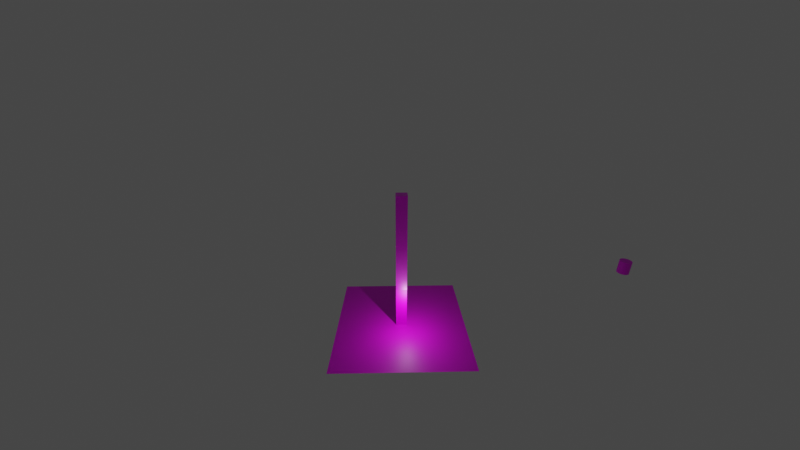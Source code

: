 # Source: rigidBodyDemo.blend  (saved by Blender 3.1.7; exported with 4.5.12 LTS)
import bpy
from mathutils import Matrix  # noqa: F401  (used for matrix-valued properties, if any)

bpy.ops.wm.read_factory_settings(use_empty=True)
scene = bpy.context.scene
scene.name = 'Scene'

# ---- collections
col_collection = bpy.data.collections.new('Collection'); scene.collection.children.link(col_collection)

# ---- images (referenced by path relative to the original .blend; pixels are not part of the script)
import os
ASSET_DIR = os.environ.get("B2B_ASSET_DIR", "")  # directory of the original .blend (textures are referenced by path, not embedded)
HERE = os.path.dirname(os.path.abspath(__file__))  # packed textures are extracted next to this script under _unpacked/

def load_image(name, relpath, width, height, colorspace="sRGB"):
    """Load a texture the original file referenced (path relative to the .blend, or extracted next to this script)."""
    p = next((c for c in (os.path.join(HERE, relpath), os.path.join(ASSET_DIR, relpath)) if relpath and os.path.exists(c)), "")
    if p:
        img = bpy.data.images.load(p, check_existing=True)
        img.name = name
    else:  # same state as the original file: an image datablock whose file is absent (Cycles renders it pink)
        img = bpy.data.images.new(name, width, height)
        img.source = "FILE"
        img.filepath = "//" + (relpath or name)
    img.colorspace_settings.name = colorspace
    return img
img_diceblue = load_image('diceBlue', 'diceBlue.png', 1024, 1024, 'sRGB')
img_bigg_jpg = load_image('BigG.jpg', 'BigG.jpg', 1024, 1024, 'sRGB')
img_diceorange_png = load_image('diceOrange.png', 'diceOrange.png', 1024, 1024, 'sRGB')
img_dicegreen_png = load_image('diceGreen.png', 'diceGreen.png', 1024, 1024, 'sRGB')
img_dicepurp_png = load_image('dicePurp.png', 'dicePurp.png', 1024, 1024, 'sRGB')
img_cylpuck = load_image('cylPuck', 'cylPuck.png', 1024, 1024, 'sRGB')

# ---- materials (node trees are filled in below, after node groups)
mat_bluecube = bpy.data.materials.new('blueCube')
mat_bluecube.alpha_threshold = 0.0
mat_bluecube.use_transparent_shadow = False
mat_bluecube.line_color = (0.0, 0.0, 0.0, 1.0)
mat_biggbase = bpy.data.materials.new('BigGBase')
mat_biggbase.use_transparent_shadow = False
mat_orangecube = bpy.data.materials.new('orangeCube')
mat_orangecube.use_transparent_shadow = False
mat_greencube = bpy.data.materials.new('greenCube')
mat_greencube.use_transparent_shadow = False
mat_purpcube = bpy.data.materials.new('purpCube')
mat_purpcube.use_transparent_shadow = False
mat_cylpuck = bpy.data.materials.new('cylPuck')
mat_cylpuck.use_transparent_shadow = False

# ---- material node trees
mat_bluecube.use_nodes = True; mat_bluecube.node_tree.nodes.clear()
_N = mat_bluecube.node_tree.nodes; _L = mat_bluecube.node_tree.links
n0 = _N.new('ShaderNodeOutputMaterial'); n0.name = 'Material Output'; n0.location = (300, 300)
n1 = _N.new('ShaderNodeBsdfPrincipled'); n1.name = 'Principled BSDF'; n1.location = (10, 300)
n1.distribution = 'GGX'
n1.subsurface_method = 'RANDOM_WALK_SKIN'
n1.inputs[2].default_value = 0.4
n1.inputs[3].default_value = 1.45
n1.inputs[27].default_value = (0.0, 0.0, 0.0, 1.0)
n1.inputs[28].default_value = 1.0
n2 = _N.new('ShaderNodeTexImage'); n2.name = 'Image Texture'; n2.location = (-277, 152)
n2.image = img_diceblue
_L.new(n1.outputs[0], n0.inputs[0])
_L.new(n2.outputs[0], n1.inputs[0])
n0.is_active_output = True
mat_biggbase.use_nodes = True; mat_biggbase.node_tree.nodes.clear()
_N = mat_biggbase.node_tree.nodes; _L = mat_biggbase.node_tree.links
n0 = _N.new('ShaderNodeBsdfPrincipled'); n0.name = 'Principled BSDF'; n0.location = (10, 300)
n0.distribution = 'GGX'
n0.subsurface_method = 'RANDOM_WALK_SKIN'
n0.inputs[3].default_value = 1.45
n0.inputs[27].default_value = (0.0, 0.0, 0.0, 1.0)
n0.inputs[28].default_value = 1.0
n1 = _N.new('ShaderNodeOutputMaterial'); n1.name = 'Material Output'; n1.location = (300, 300)
n2 = _N.new('ShaderNodeTexImage'); n2.name = 'Image Texture'; n2.location = (-316, 242)
n2.image = img_bigg_jpg
_L.new(n0.outputs[0], n1.inputs[0])
_L.new(n2.outputs[0], n0.inputs[0])
n1.is_active_output = True
mat_orangecube.use_nodes = True; mat_orangecube.node_tree.nodes.clear()
_N = mat_orangecube.node_tree.nodes; _L = mat_orangecube.node_tree.links
n0 = _N.new('ShaderNodeBsdfPrincipled'); n0.name = 'Principled BSDF'; n0.location = (10, 300)
n0.distribution = 'GGX'
n0.subsurface_method = 'RANDOM_WALK_SKIN'
n0.inputs[3].default_value = 1.45
n0.inputs[27].default_value = (0.0, 0.0, 0.0, 1.0)
n0.inputs[28].default_value = 1.0
n1 = _N.new('ShaderNodeOutputMaterial'); n1.name = 'Material Output'; n1.location = (300, 300)
n2 = _N.new('ShaderNodeTexImage'); n2.name = 'Image Texture'; n2.location = (-314, 223)
n2.image = img_diceorange_png
_L.new(n0.outputs[0], n1.inputs[0])
_L.new(n2.outputs[0], n0.inputs[0])
n1.is_active_output = True
mat_greencube.use_nodes = True; mat_greencube.node_tree.nodes.clear()
_N = mat_greencube.node_tree.nodes; _L = mat_greencube.node_tree.links
n0 = _N.new('ShaderNodeBsdfPrincipled'); n0.name = 'Principled BSDF'; n0.location = (10, 300)
n0.distribution = 'GGX'
n0.subsurface_method = 'RANDOM_WALK_SKIN'
n0.inputs[3].default_value = 1.45
n0.inputs[27].default_value = (0.0, 0.0, 0.0, 1.0)
n0.inputs[28].default_value = 1.0
n1 = _N.new('ShaderNodeOutputMaterial'); n1.name = 'Material Output'; n1.location = (300, 300)
n2 = _N.new('ShaderNodeTexImage'); n2.name = 'Image Texture'; n2.location = (-303, 209)
n2.image = img_dicegreen_png
_L.new(n0.outputs[0], n1.inputs[0])
_L.new(n2.outputs[0], n0.inputs[0])
n1.is_active_output = True
mat_purpcube.use_nodes = True; mat_purpcube.node_tree.nodes.clear()
_N = mat_purpcube.node_tree.nodes; _L = mat_purpcube.node_tree.links
n0 = _N.new('ShaderNodeBsdfPrincipled'); n0.name = 'Principled BSDF'; n0.location = (10, 300)
n0.distribution = 'GGX'
n0.subsurface_method = 'RANDOM_WALK_SKIN'
n0.inputs[3].default_value = 1.45
n0.inputs[27].default_value = (0.0, 0.0, 0.0, 1.0)
n0.inputs[28].default_value = 1.0
n1 = _N.new('ShaderNodeOutputMaterial'); n1.name = 'Material Output'; n1.location = (300, 300)
n2 = _N.new('ShaderNodeTexImage'); n2.name = 'Image Texture'; n2.location = (-305, 224)
n2.image = img_dicepurp_png
_L.new(n0.outputs[0], n1.inputs[0])
_L.new(n2.outputs[0], n0.inputs[0])
n1.is_active_output = True
mat_cylpuck.use_nodes = True; mat_cylpuck.node_tree.nodes.clear()
_N = mat_cylpuck.node_tree.nodes; _L = mat_cylpuck.node_tree.links
n0 = _N.new('ShaderNodeBsdfPrincipled'); n0.name = 'Principled BSDF'; n0.location = (10, 300)
n0.distribution = 'GGX'
n0.subsurface_method = 'RANDOM_WALK_SKIN'
n0.inputs[3].default_value = 1.45
n0.inputs[27].default_value = (0.0, 0.0, 0.0, 1.0)
n0.inputs[28].default_value = 1.0
n1 = _N.new('ShaderNodeOutputMaterial'); n1.name = 'Material Output'; n1.location = (300, 300)
n2 = _N.new('ShaderNodeTexImage'); n2.name = 'Image Texture'; n2.location = (-300, 243)
n2.image = img_cylpuck
_L.new(n0.outputs[0], n1.inputs[0])
_L.new(n2.outputs[0], n0.inputs[0])
n1.is_active_output = True

# ---- world
world_world = bpy.data.worlds.new('World'); scene.world = world_world
world_world.use_nodes = True; world_world.node_tree.nodes.clear()
_N = world_world.node_tree.nodes; _L = world_world.node_tree.links
n0 = _N.new('ShaderNodeOutputWorld'); n0.name = 'World Output'; n0.location = (300, 300)
n1 = _N.new('ShaderNodeBackground'); n1.name = 'Background'; n1.location = (10, 300)
n1.inputs[0].default_value = (0.05088, 0.05088, 0.05088, 1.0)
_L.new(n1.outputs[0], n0.inputs[0])
n0.is_active_output = True
world_world.color = (0.05088, 0.05088, 0.05088)
world_world.use_sun_shadow = False
world_world.sun_shadow_jitter_overblur = 0.0

# ---- cameras
cam_camera = bpy.data.cameras.new('Camera')
cam_camera.clip_end = 100.0
cam_camera.lens = 14.09
cam_camera.ortho_scale = 7.314

# ---- lights
light_light = bpy.data.lights.new('Light', 'POINT')
light_light.transmission_factor = 0.0
light_light.energy = 1000.0
light_light.shadow_soft_size = 0.1
light_light.shadow_maximum_resolution = 0.006
light_light.use_absolute_resolution = True

# ---- meshes
me_cube = bpy.data.meshes.new('Cube')
me_cube.from_pydata([(1.0, 1.0, 1.0), (1.0, 1.0, -1.0), (1.0, -1.0, 1.0), (1.0, -1.0, -1.0), (-1.0, 1.0, 1.0), (-1.0, 1.0, -1.0), (-1.0, -1.0, 1.0), (-1.0, -1.0, -1.0)], [], [(0, 4, 6, 2), (3, 2, 6, 7), (7, 6, 4, 5), (5, 1, 3, 7), (1, 0, 2, 3), (5, 4, 0, 1)])
_uv = me_cube.uv_layers.new(name='UVMap')
_uv.uv.foreach_set('vector', [0.625, 0.5, 0.875, 0.5, 0.875, 0.75, 0.625, 0.75, 0.375, 0.75, 0.625, 0.75, 0.625, 1.0, 0.375, 1.0, 0.375, 0.0, 0.625, 0.0, 0.625, 0.25, 0.375, 0.25, 0.125, 0.5, 0.375, 0.5, 0.375, 0.75, 0.125, 0.75, 0.375, 0.5, 0.625, 0.5, 0.625, 0.75, 0.375, 0.75, 0.375, 0.25, 0.625, 0.25, 0.625, 0.5, 0.375, 0.5])
me_cube.materials.append(mat_bluecube)
me_cube.use_remesh_preserve_volume = False
me_cube.use_remesh_preserve_attributes = False
me_cube.use_mirror_vertex_groups = False
me_cube.update()
me_plane = bpy.data.meshes.new('Plane')
me_plane.from_pydata([(-1.0, -1.0, 0.0), (1.0, -1.0, 0.0), (-1.0, 1.0, 0.0), (1.0, 1.0, 0.0)], [], [(0, 1, 3, 2)])
_uv = me_plane.uv_layers.new(name='UVMap')
_uv.uv.foreach_set('vector', [0.0, 0.0, 1.0, 0.0, 1.0, 1.0, 0.0, 1.0])
me_plane.materials.append(mat_biggbase)
me_plane.use_remesh_fix_poles = True
me_plane.use_remesh_preserve_attributes = False
me_plane.update()
me_cube_001 = bpy.data.meshes.new('Cube.001')
me_cube_001.from_pydata([(1.0, 1.0, 1.0), (1.0, 1.0, -1.0), (1.0, -1.0, 1.0), (1.0, -1.0, -1.0), (-1.0, 1.0, 1.0), (-1.0, 1.0, -1.0), (-1.0, -1.0, 1.0), (-1.0, -1.0, -1.0)], [], [(0, 4, 6, 2), (3, 2, 6, 7), (7, 6, 4, 5), (5, 1, 3, 7), (1, 0, 2, 3), (5, 4, 0, 1)])
_uv = me_cube_001.uv_layers.new(name='UVMap')
_uv.uv.foreach_set('vector', [0.625, 0.5, 0.875, 0.5, 0.875, 0.75, 0.625, 0.75, 0.375, 0.75, 0.625, 0.75, 0.625, 1.0, 0.375, 1.0, 0.375, 0.0, 0.625, 0.0, 0.625, 0.25, 0.375, 0.25, 0.125, 0.5, 0.375, 0.5, 0.375, 0.75, 0.125, 0.75, 0.375, 0.5, 0.625, 0.5, 0.625, 0.75, 0.375, 0.75, 0.375, 0.25, 0.625, 0.25, 0.625, 0.5, 0.375, 0.5])
me_cube_001.materials.append(mat_orangecube)
me_cube_001.use_remesh_preserve_volume = False
me_cube_001.use_remesh_preserve_attributes = False
me_cube_001.use_mirror_vertex_groups = False
me_cube_001.update()
me_cube_002 = bpy.data.meshes.new('Cube.002')
me_cube_002.from_pydata([(1.0, 1.0, 1.0), (1.0, 1.0, -1.0), (1.0, -1.0, 1.0), (1.0, -1.0, -1.0), (-1.0, 1.0, 1.0), (-1.0, 1.0, -1.0), (-1.0, -1.0, 1.0), (-1.0, -1.0, -1.0)], [], [(0, 4, 6, 2), (3, 2, 6, 7), (7, 6, 4, 5), (5, 1, 3, 7), (1, 0, 2, 3), (5, 4, 0, 1)])
_uv = me_cube_002.uv_layers.new(name='UVMap')
_uv.uv.foreach_set('vector', [0.625, 0.5, 0.875, 0.5, 0.875, 0.75, 0.625, 0.75, 0.375, 0.75, 0.625, 0.75, 0.625, 1.0, 0.375, 1.0, 0.375, 0.0, 0.625, 0.0, 0.625, 0.25, 0.375, 0.25, 0.125, 0.5, 0.375, 0.5, 0.375, 0.75, 0.125, 0.75, 0.375, 0.5, 0.625, 0.5, 0.625, 0.75, 0.375, 0.75, 0.375, 0.25, 0.625, 0.25, 0.625, 0.5, 0.375, 0.5])
me_cube_002.materials.append(mat_greencube)
me_cube_002.use_remesh_preserve_volume = False
me_cube_002.use_remesh_preserve_attributes = False
me_cube_002.use_mirror_vertex_groups = False
me_cube_002.update()
me_cube_003 = bpy.data.meshes.new('Cube.003')
me_cube_003.from_pydata([(1.0, 1.0, 1.0), (1.0, 1.0, -1.0), (1.0, -1.0, 1.0), (1.0, -1.0, -1.0), (-1.0, 1.0, 1.0), (-1.0, 1.0, -1.0), (-1.0, -1.0, 1.0), (-1.0, -1.0, -1.0)], [], [(0, 4, 6, 2), (3, 2, 6, 7), (7, 6, 4, 5), (5, 1, 3, 7), (1, 0, 2, 3), (5, 4, 0, 1)])
_uv = me_cube_003.uv_layers.new(name='UVMap')
_uv.uv.foreach_set('vector', [0.625, 0.5, 0.875, 0.5, 0.875, 0.75, 0.625, 0.75, 0.375, 0.75, 0.625, 0.75, 0.625, 1.0, 0.375, 1.0, 0.375, 0.0, 0.625, 0.0, 0.625, 0.25, 0.375, 0.25, 0.125, 0.5, 0.375, 0.5, 0.375, 0.75, 0.125, 0.75, 0.375, 0.5, 0.625, 0.5, 0.625, 0.75, 0.375, 0.75, 0.375, 0.25, 0.625, 0.25, 0.625, 0.5, 0.375, 0.5])
me_cube_003.materials.append(mat_purpcube)
me_cube_003.use_remesh_preserve_volume = False
me_cube_003.use_remesh_preserve_attributes = False
me_cube_003.use_mirror_vertex_groups = False
me_cube_003.update()
me_cube_004 = bpy.data.meshes.new('Cube.004')
me_cube_004.from_pydata([(1.0, 1.0, 1.0), (1.0, 1.0, -1.0), (1.0, -1.0, 1.0), (1.0, -1.0, -1.0), (-1.0, 1.0, 1.0), (-1.0, 1.0, -1.0), (-1.0, -1.0, 1.0), (-1.0, -1.0, -1.0)], [], [(0, 4, 6, 2), (3, 2, 6, 7), (7, 6, 4, 5), (5, 1, 3, 7), (1, 0, 2, 3), (5, 4, 0, 1)])
_uv = me_cube_004.uv_layers.new(name='UVMap')
_uv.uv.foreach_set('vector', [0.625, 0.5, 0.875, 0.5, 0.875, 0.75, 0.625, 0.75, 0.375, 0.75, 0.625, 0.75, 0.625, 1.0, 0.375, 1.0, 0.375, 0.0, 0.625, 0.0, 0.625, 0.25, 0.375, 0.25, 0.125, 0.5, 0.375, 0.5, 0.375, 0.75, 0.125, 0.75, 0.375, 0.5, 0.625, 0.5, 0.625, 0.75, 0.375, 0.75, 0.375, 0.25, 0.625, 0.25, 0.625, 0.5, 0.375, 0.5])
me_cube_004.materials.append(mat_bluecube)
me_cube_004.use_remesh_preserve_volume = False
me_cube_004.use_remesh_preserve_attributes = False
me_cube_004.use_mirror_vertex_groups = False
me_cube_004.update()
me_cube_005 = bpy.data.meshes.new('Cube.005')
me_cube_005.from_pydata([(1.0, 1.0, 1.0), (1.0, 1.0, -1.0), (1.0, -1.0, 1.0), (1.0, -1.0, -1.0), (-1.0, 1.0, 1.0), (-1.0, 1.0, -1.0), (-1.0, -1.0, 1.0), (-1.0, -1.0, -1.0)], [], [(0, 4, 6, 2), (3, 2, 6, 7), (7, 6, 4, 5), (5, 1, 3, 7), (1, 0, 2, 3), (5, 4, 0, 1)])
_uv = me_cube_005.uv_layers.new(name='UVMap')
_uv.uv.foreach_set('vector', [0.625, 0.5, 0.875, 0.5, 0.875, 0.75, 0.625, 0.75, 0.375, 0.75, 0.625, 0.75, 0.625, 1.0, 0.375, 1.0, 0.375, 0.0, 0.625, 0.0, 0.625, 0.25, 0.375, 0.25, 0.125, 0.5, 0.375, 0.5, 0.375, 0.75, 0.125, 0.75, 0.375, 0.5, 0.625, 0.5, 0.625, 0.75, 0.375, 0.75, 0.375, 0.25, 0.625, 0.25, 0.625, 0.5, 0.375, 0.5])
me_cube_005.materials.append(mat_orangecube)
me_cube_005.use_remesh_preserve_volume = False
me_cube_005.use_remesh_preserve_attributes = False
me_cube_005.use_mirror_vertex_groups = False
me_cube_005.update()
me_cube_006 = bpy.data.meshes.new('Cube.006')
me_cube_006.from_pydata([(1.0, 1.0, 1.0), (1.0, 1.0, -1.0), (1.0, -1.0, 1.0), (1.0, -1.0, -1.0), (-1.0, 1.0, 1.0), (-1.0, 1.0, -1.0), (-1.0, -1.0, 1.0), (-1.0, -1.0, -1.0)], [], [(0, 4, 6, 2), (3, 2, 6, 7), (7, 6, 4, 5), (5, 1, 3, 7), (1, 0, 2, 3), (5, 4, 0, 1)])
_uv = me_cube_006.uv_layers.new(name='UVMap')
_uv.uv.foreach_set('vector', [0.625, 0.5, 0.875, 0.5, 0.875, 0.75, 0.625, 0.75, 0.375, 0.75, 0.625, 0.75, 0.625, 1.0, 0.375, 1.0, 0.375, 0.0, 0.625, 0.0, 0.625, 0.25, 0.375, 0.25, 0.125, 0.5, 0.375, 0.5, 0.375, 0.75, 0.125, 0.75, 0.375, 0.5, 0.625, 0.5, 0.625, 0.75, 0.375, 0.75, 0.375, 0.25, 0.625, 0.25, 0.625, 0.5, 0.375, 0.5])
me_cube_006.materials.append(mat_greencube)
me_cube_006.use_remesh_preserve_volume = False
me_cube_006.use_remesh_preserve_attributes = False
me_cube_006.use_mirror_vertex_groups = False
me_cube_006.update()
me_cube_007 = bpy.data.meshes.new('Cube.007')
me_cube_007.from_pydata([(1.0, 1.0, 1.0), (1.0, 1.0, -1.0), (1.0, -1.0, 1.0), (1.0, -1.0, -1.0), (-1.0, 1.0, 1.0), (-1.0, 1.0, -1.0), (-1.0, -1.0, 1.0), (-1.0, -1.0, -1.0)], [], [(0, 4, 6, 2), (3, 2, 6, 7), (7, 6, 4, 5), (5, 1, 3, 7), (1, 0, 2, 3), (5, 4, 0, 1)])
_uv = me_cube_007.uv_layers.new(name='UVMap')
_uv.uv.foreach_set('vector', [0.625, 0.5, 0.875, 0.5, 0.875, 0.75, 0.625, 0.75, 0.375, 0.75, 0.625, 0.75, 0.625, 1.0, 0.375, 1.0, 0.375, 0.0, 0.625, 0.0, 0.625, 0.25, 0.375, 0.25, 0.125, 0.5, 0.375, 0.5, 0.375, 0.75, 0.125, 0.75, 0.375, 0.5, 0.625, 0.5, 0.625, 0.75, 0.375, 0.75, 0.375, 0.25, 0.625, 0.25, 0.625, 0.5, 0.375, 0.5])
me_cube_007.materials.append(mat_purpcube)
me_cube_007.use_remesh_preserve_volume = False
me_cube_007.use_remesh_preserve_attributes = False
me_cube_007.use_mirror_vertex_groups = False
me_cube_007.update()
me_cube_008 = bpy.data.meshes.new('Cube.008')
me_cube_008.from_pydata([(1.0, 1.0, 1.0), (1.0, 1.0, -1.0), (1.0, -1.0, 1.0), (1.0, -1.0, -1.0), (-1.0, 1.0, 1.0), (-1.0, 1.0, -1.0), (-1.0, -1.0, 1.0), (-1.0, -1.0, -1.0)], [], [(0, 4, 6, 2), (3, 2, 6, 7), (7, 6, 4, 5), (5, 1, 3, 7), (1, 0, 2, 3), (5, 4, 0, 1)])
_uv = me_cube_008.uv_layers.new(name='UVMap')
_uv.uv.foreach_set('vector', [0.625, 0.5, 0.875, 0.5, 0.875, 0.75, 0.625, 0.75, 0.375, 0.75, 0.625, 0.75, 0.625, 1.0, 0.375, 1.0, 0.375, 0.0, 0.625, 0.0, 0.625, 0.25, 0.375, 0.25, 0.125, 0.5, 0.375, 0.5, 0.375, 0.75, 0.125, 0.75, 0.375, 0.5, 0.625, 0.5, 0.625, 0.75, 0.375, 0.75, 0.375, 0.25, 0.625, 0.25, 0.625, 0.5, 0.375, 0.5])
me_cube_008.materials.append(mat_bluecube)
me_cube_008.use_remesh_preserve_volume = False
me_cube_008.use_remesh_preserve_attributes = False
me_cube_008.use_mirror_vertex_groups = False
me_cube_008.update()
me_cube_009 = bpy.data.meshes.new('Cube.009')
me_cube_009.from_pydata([(1.0, 1.0, 1.0), (1.0, 1.0, -1.0), (1.0, -1.0, 1.0), (1.0, -1.0, -1.0), (-1.0, 1.0, 1.0), (-1.0, 1.0, -1.0), (-1.0, -1.0, 1.0), (-1.0, -1.0, -1.0)], [], [(0, 4, 6, 2), (3, 2, 6, 7), (7, 6, 4, 5), (5, 1, 3, 7), (1, 0, 2, 3), (5, 4, 0, 1)])
_uv = me_cube_009.uv_layers.new(name='UVMap')
_uv.uv.foreach_set('vector', [0.625, 0.5, 0.875, 0.5, 0.875, 0.75, 0.625, 0.75, 0.375, 0.75, 0.625, 0.75, 0.625, 1.0, 0.375, 1.0, 0.375, 0.0, 0.625, 0.0, 0.625, 0.25, 0.375, 0.25, 0.125, 0.5, 0.375, 0.5, 0.375, 0.75, 0.125, 0.75, 0.375, 0.5, 0.625, 0.5, 0.625, 0.75, 0.375, 0.75, 0.375, 0.25, 0.625, 0.25, 0.625, 0.5, 0.375, 0.5])
me_cube_009.materials.append(mat_orangecube)
me_cube_009.use_remesh_preserve_volume = False
me_cube_009.use_remesh_preserve_attributes = False
me_cube_009.use_mirror_vertex_groups = False
me_cube_009.update()
me_cube_010 = bpy.data.meshes.new('Cube.010')
me_cube_010.from_pydata([(1.0, 1.0, 1.0), (1.0, 1.0, -1.0), (1.0, -1.0, 1.0), (1.0, -1.0, -1.0), (-1.0, 1.0, 1.0), (-1.0, 1.0, -1.0), (-1.0, -1.0, 1.0), (-1.0, -1.0, -1.0)], [], [(0, 4, 6, 2), (3, 2, 6, 7), (7, 6, 4, 5), (5, 1, 3, 7), (1, 0, 2, 3), (5, 4, 0, 1)])
_uv = me_cube_010.uv_layers.new(name='UVMap')
_uv.uv.foreach_set('vector', [0.625, 0.5, 0.875, 0.5, 0.875, 0.75, 0.625, 0.75, 0.375, 0.75, 0.625, 0.75, 0.625, 1.0, 0.375, 1.0, 0.375, 0.0, 0.625, 0.0, 0.625, 0.25, 0.375, 0.25, 0.125, 0.5, 0.375, 0.5, 0.375, 0.75, 0.125, 0.75, 0.375, 0.5, 0.625, 0.5, 0.625, 0.75, 0.375, 0.75, 0.375, 0.25, 0.625, 0.25, 0.625, 0.5, 0.375, 0.5])
me_cube_010.materials.append(mat_greencube)
me_cube_010.use_remesh_preserve_volume = False
me_cube_010.use_remesh_preserve_attributes = False
me_cube_010.use_mirror_vertex_groups = False
me_cube_010.update()
me_cube_011 = bpy.data.meshes.new('Cube.011')
me_cube_011.from_pydata([(1.0, 1.0, 1.0), (1.0, 1.0, -1.0), (1.0, -1.0, 1.0), (1.0, -1.0, -1.0), (-1.0, 1.0, 1.0), (-1.0, 1.0, -1.0), (-1.0, -1.0, 1.0), (-1.0, -1.0, -1.0)], [], [(0, 4, 6, 2), (3, 2, 6, 7), (7, 6, 4, 5), (5, 1, 3, 7), (1, 0, 2, 3), (5, 4, 0, 1)])
_uv = me_cube_011.uv_layers.new(name='UVMap')
_uv.uv.foreach_set('vector', [0.625, 0.5, 0.875, 0.5, 0.875, 0.75, 0.625, 0.75, 0.375, 0.75, 0.625, 0.75, 0.625, 1.0, 0.375, 1.0, 0.375, 0.0, 0.625, 0.0, 0.625, 0.25, 0.375, 0.25, 0.125, 0.5, 0.375, 0.5, 0.375, 0.75, 0.125, 0.75, 0.375, 0.5, 0.625, 0.5, 0.625, 0.75, 0.375, 0.75, 0.375, 0.25, 0.625, 0.25, 0.625, 0.5, 0.375, 0.5])
me_cube_011.materials.append(mat_purpcube)
me_cube_011.use_remesh_preserve_volume = False
me_cube_011.use_remesh_preserve_attributes = False
me_cube_011.use_mirror_vertex_groups = False
me_cube_011.update()
me_cube_012 = bpy.data.meshes.new('Cube.012')
me_cube_012.from_pydata([(1.0, 1.0, 1.0), (1.0, 1.0, -1.0), (1.0, -1.0, 1.0), (1.0, -1.0, -1.0), (-1.0, 1.0, 1.0), (-1.0, 1.0, -1.0), (-1.0, -1.0, 1.0), (-1.0, -1.0, -1.0)], [], [(0, 4, 6, 2), (3, 2, 6, 7), (7, 6, 4, 5), (5, 1, 3, 7), (1, 0, 2, 3), (5, 4, 0, 1)])
_uv = me_cube_012.uv_layers.new(name='UVMap')
_uv.uv.foreach_set('vector', [0.625, 0.5, 0.875, 0.5, 0.875, 0.75, 0.625, 0.75, 0.375, 0.75, 0.625, 0.75, 0.625, 1.0, 0.375, 1.0, 0.375, 0.0, 0.625, 0.0, 0.625, 0.25, 0.375, 0.25, 0.125, 0.5, 0.375, 0.5, 0.375, 0.75, 0.125, 0.75, 0.375, 0.5, 0.625, 0.5, 0.625, 0.75, 0.375, 0.75, 0.375, 0.25, 0.625, 0.25, 0.625, 0.5, 0.375, 0.5])
me_cube_012.materials.append(mat_bluecube)
me_cube_012.use_remesh_preserve_volume = False
me_cube_012.use_remesh_preserve_attributes = False
me_cube_012.use_mirror_vertex_groups = False
me_cube_012.update()
me_cylinder = bpy.data.meshes.new('Cylinder')
me_cylinder.from_pydata([(0.0, 1.0, -1.0), (0.0, 1.0, 1.0), (0.1951, 0.9808, -1.0), (0.1951, 0.9808, 1.0), (0.3827, 0.9239, -1.0), (0.3827, 0.9239, 1.0), (0.5556, 0.8315, -1.0), (0.5556, 0.8315, 1.0), (0.7071, 0.7071, -1.0), (0.7071, 0.7071, 1.0), (0.8315, 0.5556, -1.0), (0.8315, 0.5556, 1.0), (0.9239, 0.3827, -1.0), (0.9239, 0.3827, 1.0), (0.9808, 0.1951, -1.0), (0.9808, 0.1951, 1.0), (1.0, -4.371e-08, -1.0), (1.0, -4.371e-08, 1.0), (0.9808, -0.1951, -1.0), (0.9808, -0.1951, 1.0), (0.9239, -0.3827, -1.0), (0.9239, -0.3827, 1.0), (0.8315, -0.5556, -1.0), (0.8315, -0.5556, 1.0), (0.7071, -0.7071, -1.0), (0.7071, -0.7071, 1.0), (0.5556, -0.8315, -1.0), (0.5556, -0.8315, 1.0), (0.3827, -0.9239, -1.0), (0.3827, -0.9239, 1.0), (0.1951, -0.9808, -1.0), (0.1951, -0.9808, 1.0), (-8.742e-08, -1.0, -1.0), (-8.742e-08, -1.0, 1.0), (-0.1951, -0.9808, -1.0), (-0.1951, -0.9808, 1.0), (-0.3827, -0.9239, -1.0), (-0.3827, -0.9239, 1.0), (-0.5556, -0.8315, -1.0), (-0.5556, -0.8315, 1.0), (-0.7071, -0.7071, -1.0), (-0.7071, -0.7071, 1.0), (-0.8315, -0.5556, -1.0), (-0.8315, -0.5556, 1.0), (-0.9239, -0.3827, -1.0), (-0.9239, -0.3827, 1.0), (-0.9808, -0.1951, -1.0), (-0.9808, -0.1951, 1.0), (-1.0, 1.192e-08, -1.0), (-1.0, 1.192e-08, 1.0), (-0.9808, 0.1951, -1.0), (-0.9808, 0.1951, 1.0), (-0.9239, 0.3827, -1.0), (-0.9239, 0.3827, 1.0), (-0.8315, 0.5556, -1.0), (-0.8315, 0.5556, 1.0), (-0.7071, 0.7071, -1.0), (-0.7071, 0.7071, 1.0), (-0.5556, 0.8315, -1.0), (-0.5556, 0.8315, 1.0), (-0.3827, 0.9239, -1.0), (-0.3827, 0.9239, 1.0), (-0.1951, 0.9808, -1.0), (-0.1951, 0.9808, 1.0)], [], [(0, 1, 3, 2), (2, 3, 5, 4), (4, 5, 7, 6), (6, 7, 9, 8), (8, 9, 11, 10), (10, 11, 13, 12), (12, 13, 15, 14), (14, 15, 17, 16), (16, 17, 19, 18), (18, 19, 21, 20), (20, 21, 23, 22), (22, 23, 25, 24), (24, 25, 27, 26), (26, 27, 29, 28), (28, 29, 31, 30), (30, 31, 33, 32), (32, 33, 35, 34), (34, 35, 37, 36), (36, 37, 39, 38), (38, 39, 41, 40), (40, 41, 43, 42), (42, 43, 45, 44), (44, 45, 47, 46), (46, 47, 49, 48), (48, 49, 51, 50), (50, 51, 53, 52), (52, 53, 55, 54), (54, 55, 57, 56), (56, 57, 59, 58), (58, 59, 61, 60), (3, 1, 63, 61, 59, 57, 55, 53, 51, 49, 47, 45, 43, 41, 39, 37, 35, 33, 31, 29, 27, 25, 23, 21, 19, 17, 15, 13, 11, 9, 7, 5), (60, 61, 63, 62), (62, 63, 1, 0), (0, 2, 4, 6, 8, 10, 12, 14, 16, 18, 20, 22, 24, 26, 28, 30, 32, 34, 36, 38, 40, 42, 44, 46, 48, 50, 52, 54, 56, 58, 60, 62)])
_uv = me_cylinder.uv_layers.new(name='UVMap')
_uv.uv.foreach_set('vector', [1.0, 0.5, 1.0, 1.0, 0.9688, 1.0, 0.9688, 0.5, 0.9688, 0.5, 0.9688, 1.0, 0.9375, 1.0, 0.9375, 0.5, 0.9375, 0.5, 0.9375, 1.0, 0.9062, 1.0, 0.9062, 0.5, 0.9062, 0.5, 0.9062, 1.0, 0.875, 1.0, 0.875, 0.5, 0.875, 0.5, 0.875, 1.0, 0.8438, 1.0, 0.8438, 0.5, 0.8438, 0.5, 0.8438, 1.0, 0.8125, 1.0, 0.8125, 0.5, 0.8125, 0.5, 0.8125, 1.0, 0.7812, 1.0, 0.7812, 0.5, 0.7812, 0.5, 0.7812, 1.0, 0.75, 1.0, 0.75, 0.5, 0.75, 0.5, 0.75, 1.0, 0.7188, 1.0, 0.7188, 0.5, 0.7188, 0.5, 0.7188, 1.0, 0.6875, 1.0, 0.6875, 0.5, 0.6875, 0.5, 0.6875, 1.0, 0.6562, 1.0, 0.6562, 0.5, 0.6562, 0.5, 0.6562, 1.0, 0.625, 1.0, 0.625, 0.5, 0.625, 0.5, 0.625, 1.0, 0.5938, 1.0, 0.5938, 0.5, 0.5938, 0.5, 0.5938, 1.0, 0.5625, 1.0, 0.5625, 0.5, 0.5625, 0.5, 0.5625, 1.0, 0.5312, 1.0, 0.5312, 0.5, 0.5312, 0.5, 0.5312, 1.0, 0.5, 1.0, 0.5, 0.5, 0.5, 0.5, 0.5, 1.0, 0.4688, 1.0, 0.4688, 0.5, 0.4688, 0.5, 0.4688, 1.0, 0.4375, 1.0, 0.4375, 0.5, 0.4375, 0.5, 0.4375, 1.0, 0.4062, 1.0, 0.4062, 0.5, 0.4062, 0.5, 0.4062, 1.0, 0.375, 1.0, 0.375, 0.5, 0.375, 0.5, 0.375, 1.0, 0.3438, 1.0, 0.3438, 0.5, 0.3438, 0.5, 0.3438, 1.0, 0.3125, 1.0, 0.3125, 0.5, 0.3125, 0.5, 0.3125, 1.0, 0.2812, 1.0, 0.2812, 0.5, 0.2812, 0.5, 0.2812, 1.0, 0.25, 1.0, 0.25, 0.5, 0.25, 0.5, 0.25, 1.0, 0.2188, 1.0, 0.2188, 0.5, 0.2188, 0.5, 0.2188, 1.0, 0.1875, 1.0, 0.1875, 0.5, 0.1875, 0.5, 0.1875, 1.0, 0.1562, 1.0, 0.1562, 0.5, 0.1562, 0.5, 0.1562, 1.0, 0.125, 1.0, 0.125, 0.5, 0.125, 0.5, 0.125, 1.0, 0.09375, 1.0, 0.09375, 0.5, 0.09375, 0.5, 0.09375, 1.0, 0.0625, 1.0, 0.0625, 0.5, 0.2968, 0.4854, 0.25, 0.49, 0.2032, 0.4854, 0.1582, 0.4717, 0.1167, 0.4496, 0.08029, 0.4197, 0.05045, 0.3833, 0.02827, 0.3418, 0.01461, 0.2968, 0.01, 0.25, 0.01461, 0.2032, 0.02827, 0.1582, 0.05045, 0.1167, 0.08029, 0.08029, 0.1167, 0.05045, 0.1582, 0.02827, 0.2032, 0.01461, 0.25, 0.01, 0.2968, 0.01461, 0.3418, 0.02827, 0.3833, 0.05045, 0.4197, 0.08029, 0.4496, 0.1167, 0.4717, 0.1582, 0.4854, 0.2032, 0.49, 0.25, 0.4854, 0.2968, 0.4717, 0.3418, 0.4496, 0.3833, 0.4197, 0.4197, 0.3833, 0.4496, 0.3418, 0.4717, 0.0625, 0.5, 0.0625, 1.0, 0.03125, 1.0, 0.03125, 0.5, 0.03125, 0.5, 0.03125, 1.0, 0.0, 1.0, 0.0, 0.5, 0.75, 0.49, 0.7968, 0.4854, 0.8418, 0.4717, 0.8833, 0.4496, 0.9197, 0.4197, 0.9496, 0.3833, 0.9717, 0.3418, 0.9854, 0.2968, 0.99, 0.25, 0.9854, 0.2032, 0.9717, 0.1582, 0.9496, 0.1167, 0.9197, 0.08029, 0.8833, 0.05045, 0.8418, 0.02827, 0.7968, 0.01461, 0.75, 0.01, 0.7032, 0.01461, 0.6582, 0.02827, 0.6167, 0.05045, 0.5803, 0.08029, 0.5504, 0.1167, 0.5283, 0.1582, 0.5146, 0.2032, 0.51, 0.25, 0.5146, 0.2968, 0.5283, 0.3418, 0.5504, 0.3833, 0.5803, 0.4197, 0.6167, 0.4496, 0.6582, 0.4717, 0.7032, 0.4854])
me_cylinder.materials.append(mat_cylpuck)
me_cylinder.use_remesh_fix_poles = True
me_cylinder.use_remesh_preserve_attributes = False
me_cylinder.update()

# ---- objects
ob_cube = bpy.data.objects.new('Cube', me_cube)
ob_light = bpy.data.objects.new('Light', light_light)
ob_camera = bpy.data.objects.new('Camera', cam_camera)
ob_plane = bpy.data.objects.new('Plane', me_plane)
ob_cube_001 = bpy.data.objects.new('Cube.001', me_cube_001)
ob_cube_002 = bpy.data.objects.new('Cube.002', me_cube_002)
ob_cube_003 = bpy.data.objects.new('Cube.003', me_cube_003)
ob_cube_004 = bpy.data.objects.new('Cube.004', me_cube_004)
ob_cube_005 = bpy.data.objects.new('Cube.005', me_cube_005)
ob_cube_006 = bpy.data.objects.new('Cube.006', me_cube_006)
ob_cube_007 = bpy.data.objects.new('Cube.007', me_cube_007)
ob_cube_008 = bpy.data.objects.new('Cube.008', me_cube_008)
ob_cube_009 = bpy.data.objects.new('Cube.009', me_cube_009)
ob_cube_010 = bpy.data.objects.new('Cube.010', me_cube_010)
ob_cube_011 = bpy.data.objects.new('Cube.011', me_cube_011)
ob_cube_012 = bpy.data.objects.new('Cube.012', me_cube_012)
ob_cylinder = bpy.data.objects.new('Cylinder', me_cylinder)

# ---- transforms, parenting, visibility, modifiers, constraints
ob_cube.location = (0.0, 0.0, 1.0)
ob_cube.lock_rotations_4d = False
ob_cube.empty_display_type = 'ARROWS'
ob_cube.lineart.crease_threshold = 0.0
ob_light.location = (4.076, 1.005, 5.904)
ob_light.rotation_euler = (0.6503, 0.05522, 1.866)
ob_light.lock_rotations_4d = False
ob_light.empty_display_type = 'ARROWS'
ob_light.color = (0.0, 0.0, 0.0, 0.0)
ob_light.lineart.crease_threshold = 0.0
ob_camera.location = (49.36, -1.285, 41.34)
ob_camera.rotation_euler = (1.172, -5.526e-07, 1.55)
ob_camera.scale = (1.0, 1.0, 1.0)
ob_camera.lock_rotations_4d = False
ob_camera.empty_display_type = 'ARROWS'
ob_camera.color = (0.0, 0.0, 0.0, 0.0)
ob_camera.display_type = 'WIRE'
ob_camera.lineart.crease_threshold = 0.0
ob_plane.location = (0.0, 0.0, 0.0)
ob_plane.rotation_euler = (0.0, 0.0, 1.571)
ob_plane.scale = (12.27, 12.27, 12.27)
ob_cube_001.location = (0.0, 0.0, 3.0)
ob_cube_001.lock_rotations_4d = False
ob_cube_001.empty_display_type = 'ARROWS'
ob_cube_001.lineart.crease_threshold = 0.0
ob_cube_002.location = (0.0, 0.0, 5.0)
ob_cube_002.lock_rotations_4d = False
ob_cube_002.empty_display_type = 'ARROWS'
ob_cube_002.lineart.crease_threshold = 0.0
ob_cube_003.location = (0.0, 0.0, 7.0)
ob_cube_003.lock_rotations_4d = False
ob_cube_003.empty_display_type = 'ARROWS'
ob_cube_003.lineart.crease_threshold = 0.0
ob_cube_004.location = (0.0, 0.0, 9.0)
ob_cube_004.lock_rotations_4d = False
ob_cube_004.empty_display_type = 'ARROWS'
ob_cube_004.lineart.crease_threshold = 0.0
ob_cube_005.location = (0.0, 0.0, 11.0)
ob_cube_005.lock_rotations_4d = False
ob_cube_005.empty_display_type = 'ARROWS'
ob_cube_005.lineart.crease_threshold = 0.0
ob_cube_006.location = (0.0, 0.0, 13.0)
ob_cube_006.lock_rotations_4d = False
ob_cube_006.empty_display_type = 'ARROWS'
ob_cube_006.lineart.crease_threshold = 0.0
ob_cube_007.location = (0.0, 0.0, 15.0)
ob_cube_007.lock_rotations_4d = False
ob_cube_007.empty_display_type = 'ARROWS'
ob_cube_007.lineart.crease_threshold = 0.0
ob_cube_008.location = (0.0, 0.0, 17.0)
ob_cube_008.lock_rotations_4d = False
ob_cube_008.empty_display_type = 'ARROWS'
ob_cube_008.lineart.crease_threshold = 0.0
ob_cube_009.location = (0.0, 0.0, 19.0)
ob_cube_009.lock_rotations_4d = False
ob_cube_009.empty_display_type = 'ARROWS'
ob_cube_009.lineart.crease_threshold = 0.0
ob_cube_010.location = (0.0, 0.0, 21.0)
ob_cube_010.lock_rotations_4d = False
ob_cube_010.empty_display_type = 'ARROWS'
ob_cube_010.lineart.crease_threshold = 0.0
ob_cube_011.location = (0.0, 0.0, 23.0)
ob_cube_011.lock_rotations_4d = False
ob_cube_011.empty_display_type = 'ARROWS'
ob_cube_011.lineart.crease_threshold = 0.0
ob_cube_012.location = (0.0, 0.0, 25.0)
ob_cube_012.lock_rotations_4d = False
ob_cube_012.empty_display_type = 'ARROWS'
ob_cube_012.lineart.crease_threshold = 0.0
ob_cylinder.location = (0.0, 41.1, 11.84)
ob_cylinder.rotation_euler = (0.0, 6.283, 0.0)
ob_cylinder.scale = (1.0, 1.0, 1.192)

# ---- collection membership
col_collection.objects.link(ob_cube)
col_collection.objects.link(ob_light)
col_collection.objects.link(ob_camera)
col_collection.objects.link(ob_plane)
col_collection.objects.link(ob_cube_001)
col_collection.objects.link(ob_cube_002)
col_collection.objects.link(ob_cube_003)
col_collection.objects.link(ob_cube_004)
col_collection.objects.link(ob_cube_005)
col_collection.objects.link(ob_cube_006)
col_collection.objects.link(ob_cube_007)
col_collection.objects.link(ob_cube_008)
col_collection.objects.link(ob_cube_009)
col_collection.objects.link(ob_cube_010)
col_collection.objects.link(ob_cube_011)
col_collection.objects.link(ob_cube_012)
col_collection.objects.link(ob_cylinder)

# ---- scene / render settings (as saved in the file)
scene.camera = ob_camera
scene.frame_start = 1; scene.frame_end = 40; scene.frame_set(38)
scene.render.engine = 'BLENDER_EEVEE_NEXT'
scene.render.fps = 30
scene.cycles.sampling_pattern = 'TABULATED_SOBOL'
scene.cycles.use_light_tree = False
scene.view_settings.view_transform = 'Filmic'
bpy.context.view_layer.update()
